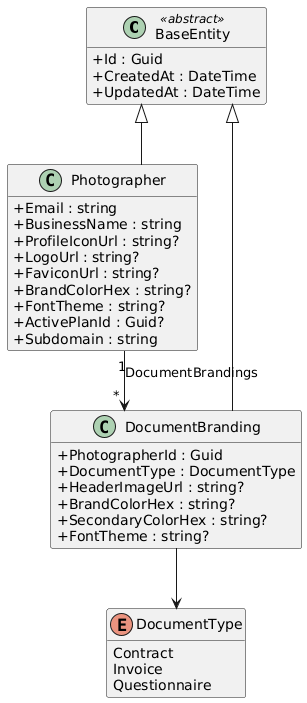

The diagram above was rendered by PlantUML. Its source (embedded in the PNG):
@startuml
skinparam classAttributeIconSize 0
skinparam linetype ortho
hide empty methods

class BaseEntity <<abstract>> {
  +Id : Guid
  +CreatedAt : DateTime
  +UpdatedAt : DateTime
}

class Photographer {
  +Email : string
  +BusinessName : string
  +ProfileIconUrl : string?
  +LogoUrl : string?
  +FaviconUrl : string?
  +BrandColorHex : string?
  +FontTheme : string?
  +ActivePlanId : Guid?
  +Subdomain : string
}

class DocumentBranding {
  +PhotographerId : Guid
  +DocumentType : DocumentType
  +HeaderImageUrl : string?
  +BrandColorHex : string?
  +SecondaryColorHex : string?
  +FontTheme : string?
}

enum DocumentType {
  Contract
  Invoice
  Questionnaire
}

BaseEntity <|-- Photographer
BaseEntity <|-- DocumentBranding
DocumentBranding --> DocumentType
Photographer "1" --> "*" DocumentBranding : DocumentBrandings

@enduml